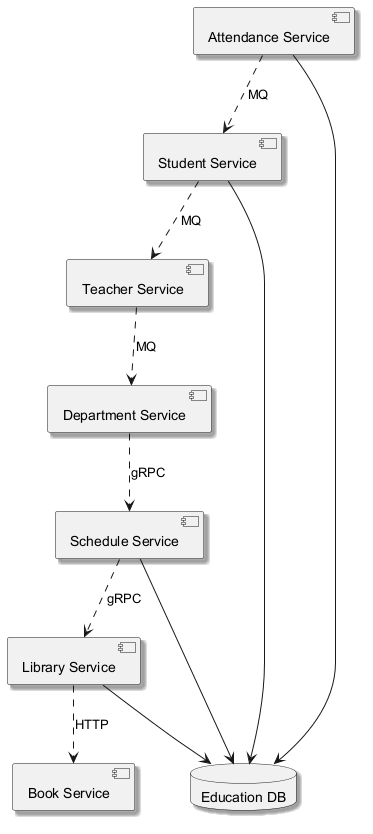

The diagram above was rendered by PlantUML. Its source (embedded in the PNG):
@startuml
skinparam backgroundColor #FFFFFF
skinparam classBackgroundColor #F3E5F5
skinparam classBorderColor #6A1B9A
skinparam shadowing true
component "Teacher Service" as C_TeacherService
component "Schedule Service" as C_ScheduleService
component "Library Service" as C_LibraryService
component "Department Service" as C_DepartmentService
component "Attendance Service" as C_AttendanceService
component "Student Service" as C_StudentService
component "Book Service" as C_BookService
database "Education DB" as DB_education
C_ScheduleService --> DB_education
C_LibraryService --> DB_education
C_AttendanceService --> DB_education
C_StudentService --> DB_education
C_ScheduleService ..> C_LibraryService : gRPC
C_DepartmentService ..> C_ScheduleService : gRPC
C_LibraryService ..> C_BookService : HTTP
C_AttendanceService ..> C_StudentService : MQ
C_StudentService ..> C_TeacherService : MQ
C_TeacherService ..> C_DepartmentService : MQ
@enduml